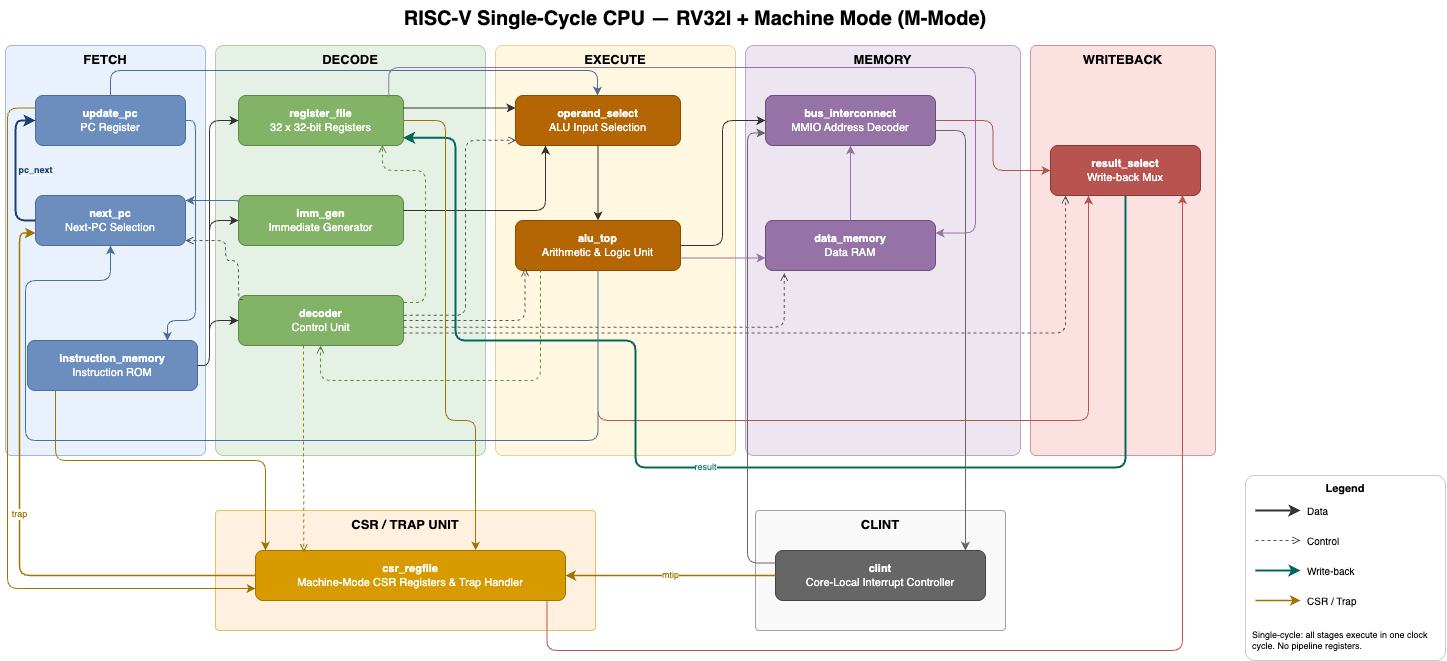

The diagram above was exported from draw.io. Its source (the exported page's mxGraphModel, read from the mxfile embedded in the PNG):
<mxGraphModel dx="1733" dy="1418" grid="0" gridSize="10" guides="1" tooltips="1" connect="1" arrows="1" fold="1" page="1" pageScale="1" pageWidth="1500" pageHeight="1000" background="#ffffff" math="0" shadow="0">
  <root>
    <mxCell id="0" />
    <mxCell id="1" parent="0" />
    <mxCell id="title" value="RISC-V Single-Cycle CPU &amp;mdash; RV32I + Machine Mode (M-Mode)" style="text;html=1;strokeColor=none;fillColor=none;align=center;verticalAlign=middle;whiteSpace=wrap;rounded=0;fontSize=20;fontStyle=1;" parent="1" vertex="1">
      <mxGeometry x="200" y="10" width="1000" height="35" as="geometry" />
    </mxCell>
    <mxCell id="bg-fetch" value="&lt;b&gt;FETCH&lt;/b&gt;" style="rounded=1;whiteSpace=wrap;html=1;fillColor=#dae8fc;strokeColor=#6c8ebf;fontSize=13;fontStyle=1;verticalAlign=top;arcSize=3;opacity=60;" parent="1" vertex="1">
      <mxGeometry x="10" y="55" width="200" height="410" as="geometry" />
    </mxCell>
    <mxCell id="bg-decode" value="&lt;b&gt;DECODE&lt;/b&gt;" style="rounded=1;whiteSpace=wrap;html=1;fillColor=#d5e8d4;strokeColor=#82b366;fontSize=13;fontStyle=1;verticalAlign=top;arcSize=3;opacity=60;" parent="1" vertex="1">
      <mxGeometry x="220" y="55" width="270" height="410" as="geometry" />
    </mxCell>
    <mxCell id="bg-execute" value="&lt;b&gt;EXECUTE&lt;/b&gt;" style="rounded=1;whiteSpace=wrap;html=1;fillColor=#fff2cc;strokeColor=#d6b656;fontSize=13;fontStyle=1;verticalAlign=top;arcSize=3;opacity=60;" parent="1" vertex="1">
      <mxGeometry x="500" y="55" width="240" height="410" as="geometry" />
    </mxCell>
    <mxCell id="bg-memory" value="&lt;b&gt;MEMORY&lt;/b&gt;" style="rounded=1;whiteSpace=wrap;html=1;fillColor=#e1d5e7;strokeColor=#9673a6;fontSize=13;fontStyle=1;verticalAlign=top;arcSize=3;opacity=60;" parent="1" vertex="1">
      <mxGeometry x="750" y="55" width="275" height="410" as="geometry" />
    </mxCell>
    <mxCell id="bg-writeback" value="&lt;b&gt;WRITEBACK&lt;/b&gt;" style="rounded=1;whiteSpace=wrap;html=1;fillColor=#f8cecc;strokeColor=#b85450;fontSize=13;fontStyle=1;verticalAlign=top;arcSize=3;opacity=60;" parent="1" vertex="1">
      <mxGeometry x="1035" y="55" width="185" height="410" as="geometry" />
    </mxCell>
    <mxCell id="bg-csr" value="&lt;b&gt;CSR / TRAP UNIT&lt;/b&gt;" style="rounded=1;whiteSpace=wrap;html=1;fillColor=#ffe6cc;strokeColor=#d79b00;fontSize=13;fontStyle=1;verticalAlign=top;arcSize=3;opacity=60;" parent="1" vertex="1">
      <mxGeometry x="220" y="520" width="380" height="120" as="geometry" />
    </mxCell>
    <mxCell id="bg-clint" value="&lt;b&gt;CLINT&lt;/b&gt;" style="rounded=1;whiteSpace=wrap;html=1;fillColor=#f5f5f5;strokeColor=#666666;fontSize=13;fontStyle=1;verticalAlign=top;arcSize=3;opacity=60;" parent="1" vertex="1">
      <mxGeometry x="760" y="520" width="250" height="120" as="geometry" />
    </mxCell>
    <mxCell id="update-pc" value="&lt;b&gt;update_pc&lt;/b&gt;&lt;br&gt;PC Register" style="rounded=1;whiteSpace=wrap;html=1;fillColor=#6c8ebf;fontColor=#ffffff;strokeColor=#4a6f9e;fontSize=11;" parent="1" vertex="1">
      <mxGeometry x="40" y="105" width="150" height="50" as="geometry" />
    </mxCell>
    <mxCell id="next-pc" value="&lt;b&gt;next_pc&lt;/b&gt;&lt;br&gt;Next-PC Selection" style="rounded=1;whiteSpace=wrap;html=1;fillColor=#6c8ebf;fontColor=#ffffff;strokeColor=#4a6f9e;fontSize=11;" parent="1" vertex="1">
      <mxGeometry x="40" y="205" width="150" height="50" as="geometry" />
    </mxCell>
    <mxCell id="instr-mem" value="&lt;b&gt;instruction_memory&lt;/b&gt;&lt;br&gt;Instruction ROM" style="rounded=1;whiteSpace=wrap;html=1;fillColor=#6c8ebf;fontColor=#ffffff;strokeColor=#4a6f9e;fontSize=11;" parent="1" vertex="1">
      <mxGeometry x="32" y="350" width="170" height="50" as="geometry" />
    </mxCell>
    <mxCell id="reg-file" value="&lt;b&gt;register_file&lt;/b&gt;&lt;br&gt;32 x 32-bit Registers" style="rounded=1;whiteSpace=wrap;html=1;fillColor=#82b366;fontColor=#ffffff;strokeColor=#5a8a43;fontSize=11;" parent="1" vertex="1">
      <mxGeometry x="243" y="105" width="165" height="50" as="geometry" />
    </mxCell>
    <mxCell id="imm-gen" value="&lt;b&gt;imm_gen&lt;/b&gt;&lt;br&gt;Immediate Generator" style="rounded=1;whiteSpace=wrap;html=1;fillColor=#82b366;fontColor=#ffffff;strokeColor=#5a8a43;fontSize=11;" parent="1" vertex="1">
      <mxGeometry x="243" y="205" width="165" height="50" as="geometry" />
    </mxCell>
    <mxCell id="decoder" value="&lt;b&gt;decoder&lt;/b&gt;&lt;br&gt;Control Unit" style="rounded=1;whiteSpace=wrap;html=1;fillColor=#82b366;fontColor=#ffffff;strokeColor=#5a8a43;fontSize=11;" parent="1" vertex="1">
      <mxGeometry x="243" y="305" width="165" height="50" as="geometry" />
    </mxCell>
    <mxCell id="operand-sel" value="&lt;b&gt;operand_select&lt;/b&gt;&lt;br&gt;ALU Input Selection" style="rounded=1;whiteSpace=wrap;html=1;fillColor=#b46504;fontColor=#ffffff;strokeColor=#8a4d00;fontSize=11;" parent="1" vertex="1">
      <mxGeometry x="520" y="105" width="165" height="50" as="geometry" />
    </mxCell>
    <mxCell id="alu" value="&lt;b&gt;alu_top&lt;/b&gt;&lt;br&gt;Arithmetic &amp;amp; Logic Unit" style="rounded=1;whiteSpace=wrap;html=1;fillColor=#b46504;fontColor=#ffffff;strokeColor=#8a4d00;fontSize=11;" parent="1" vertex="1">
      <mxGeometry x="520" y="230" width="165" height="50" as="geometry" />
    </mxCell>
    <mxCell id="bus-ic" value="&lt;b&gt;bus_interconnect&lt;/b&gt;&lt;br&gt;MMIO Address Decoder" style="rounded=1;whiteSpace=wrap;html=1;fillColor=#9673a6;fontColor=#ffffff;strokeColor=#6a4f7a;fontSize=11;" parent="1" vertex="1">
      <mxGeometry x="770" y="105" width="170" height="50" as="geometry" />
    </mxCell>
    <mxCell id="data-mem" value="&lt;b&gt;data_memory&lt;/b&gt;&lt;br&gt;Data RAM" style="rounded=1;whiteSpace=wrap;html=1;fillColor=#9673a6;fontColor=#ffffff;strokeColor=#6a4f7a;fontSize=11;" parent="1" vertex="1">
      <mxGeometry x="770" y="230" width="170" height="50" as="geometry" />
    </mxCell>
    <mxCell id="result-sel" value="&lt;b&gt;result_select&lt;/b&gt;&lt;br&gt;Write-back Mux" style="rounded=1;whiteSpace=wrap;html=1;fillColor=#b85450;fontColor=#ffffff;strokeColor=#8c3835;fontSize=11;" parent="1" vertex="1">
      <mxGeometry x="1055" y="155" width="150" height="50" as="geometry" />
    </mxCell>
    <mxCell id="csr" value="&lt;b&gt;csr_regfile&lt;/b&gt;&lt;br&gt;Machine-Mode CSR Registers &amp;amp; Trap Handler" style="rounded=1;whiteSpace=wrap;html=1;fillColor=#d79b00;fontColor=#ffffff;strokeColor=#a07400;fontSize=11;" parent="1" vertex="1">
      <mxGeometry x="260" y="560" width="310" height="50" as="geometry" />
    </mxCell>
    <mxCell id="clint" value="&lt;b&gt;clint&lt;/b&gt;&lt;br&gt;Core-Local Interrupt Controller" style="rounded=1;whiteSpace=wrap;html=1;fillColor=#666666;fontColor=#ffffff;strokeColor=#444444;fontSize=11;" parent="1" vertex="1">
      <mxGeometry x="780" y="560" width="210" height="50" as="geometry" />
    </mxCell>
    <mxCell id="e-pc-fetch" value="" style="edgeStyle=orthogonalEdgeStyle;html=1;strokeColor=#4a6f9e;exitX=1;exitY=0.5;exitDx=0;exitDy=0;entryX=0.823;entryY=0.01;entryDx=0;entryDy=0;entryPerimeter=0;" parent="1" source="update-pc" target="instr-mem" edge="1">
      <mxGeometry relative="1" as="geometry">
        <Array as="points">
          <mxPoint x="200" y="130" />
          <mxPoint x="200" y="330" />
          <mxPoint x="172" y="330" />
        </Array>
      </mxGeometry>
    </mxCell>
    <mxCell id="e-pc-next" value="&lt;span style=&quot;background-color: light-dark(rgb(233, 241, 253), rgb(237, 237, 237));&quot;&gt;pc_next&lt;/span&gt;" style="edgeStyle=orthogonalEdgeStyle;html=1;strokeColor=#1a3e6e;fontColor=#1a3e6e;fontSize=9;fontStyle=1;strokeWidth=2;exitX=0;exitY=0.5;exitDx=0;exitDy=0;entryX=0;entryY=0.5;entryDx=0;entryDy=0;" parent="1" source="next-pc" target="update-pc" edge="1">
      <mxGeometry x="0.0001" y="-20" relative="1" as="geometry">
        <Array as="points">
          <mxPoint x="20" y="230" />
          <mxPoint x="20" y="130" />
        </Array>
        <mxPoint as="offset" />
      </mxGeometry>
    </mxCell>
    <mxCell id="e-instr-reg" value="" style="edgeStyle=orthogonalEdgeStyle;html=1;strokeColor=#333333;" parent="1" source="instr-mem" target="reg-file" edge="1">
      <mxGeometry relative="1" as="geometry">
        <Array as="points">
          <mxPoint x="214" y="375" />
          <mxPoint x="214" y="130" />
        </Array>
      </mxGeometry>
    </mxCell>
    <mxCell id="e-instr-imm" value="" style="edgeStyle=orthogonalEdgeStyle;html=1;strokeColor=#333333;" parent="1" source="instr-mem" target="imm-gen" edge="1">
      <mxGeometry relative="1" as="geometry">
        <Array as="points">
          <mxPoint x="214" y="375" />
          <mxPoint x="214" y="230" />
        </Array>
      </mxGeometry>
    </mxCell>
    <mxCell id="e-instr-dec" value="" style="edgeStyle=orthogonalEdgeStyle;html=1;strokeColor=#333333;" parent="1" source="instr-mem" target="decoder" edge="1">
      <mxGeometry relative="1" as="geometry">
        <Array as="points">
          <mxPoint x="214" y="375" />
          <mxPoint x="214" y="330" />
        </Array>
      </mxGeometry>
    </mxCell>
    <mxCell id="e-reg-op" value="" style="edgeStyle=orthogonalEdgeStyle;html=1;strokeColor=#333333;entryX=0;entryY=0.25;entryDx=0;entryDy=0;exitX=1;exitY=0.25;exitDx=0;exitDy=0;" parent="1" source="reg-file" target="operand-sel" edge="1">
      <mxGeometry relative="1" as="geometry" />
    </mxCell>
    <mxCell id="e-imm-op" value="" style="edgeStyle=orthogonalEdgeStyle;html=1;strokeColor=#333333;" parent="1" source="imm-gen" target="operand-sel" edge="1">
      <mxGeometry relative="1" as="geometry">
        <Array as="points">
          <mxPoint x="550" y="220" />
        </Array>
      </mxGeometry>
    </mxCell>
    <mxCell id="e-pc-op" value="" style="edgeStyle=orthogonalEdgeStyle;html=1;strokeColor=#4a6f9e;" parent="1" source="update-pc" target="operand-sel" edge="1">
      <mxGeometry relative="1" as="geometry">
        <Array as="points">
          <mxPoint x="115" y="80" />
          <mxPoint x="602" y="80" />
        </Array>
      </mxGeometry>
    </mxCell>
    <mxCell id="e-imm-nextpc" value="" style="edgeStyle=orthogonalEdgeStyle;html=1;strokeColor=#4a6f9e;exitX=0.002;exitY=0.128;exitDx=0;exitDy=0;exitPerimeter=0;" parent="1" source="imm-gen" edge="1">
      <mxGeometry relative="1" as="geometry">
        <Array as="points">
          <mxPoint x="243" y="210" />
        </Array>
        <mxPoint x="240" y="210" as="sourcePoint" />
        <mxPoint x="190" y="210" as="targetPoint" />
      </mxGeometry>
    </mxCell>
    <mxCell id="e-op-alu" value="" style="edgeStyle=orthogonalEdgeStyle;html=1;strokeColor=#333333;" parent="1" source="operand-sel" target="alu" edge="1">
      <mxGeometry relative="1" as="geometry" />
    </mxCell>
    <mxCell id="e-alu-bus" value="" style="edgeStyle=orthogonalEdgeStyle;html=1;strokeColor=#333333;" parent="1" source="alu" target="bus-ic" edge="1">
      <mxGeometry relative="1" as="geometry">
        <Array as="points">
          <mxPoint x="727" y="255" />
          <mxPoint x="727" y="130" />
        </Array>
      </mxGeometry>
    </mxCell>
    <mxCell id="e-alu-dmem" value="" style="edgeStyle=orthogonalEdgeStyle;html=1;strokeColor=#9673a6;exitX=1;exitY=0.75;exitDx=0;exitDy=0;entryX=0;entryY=0.75;entryDx=0;entryDy=0;" parent="1" source="alu" target="data-mem" edge="1">
      <mxGeometry relative="1" as="geometry">
        <Array as="points">
          <mxPoint x="730" y="268" />
          <mxPoint x="730" y="268" />
        </Array>
      </mxGeometry>
    </mxCell>
    <mxCell id="e-reg-dmem" value="" style="edgeStyle=orthogonalEdgeStyle;html=1;strokeColor=#9673a6;exitX=0.91;exitY=0.032;exitDx=0;exitDy=0;exitPerimeter=0;entryX=1;entryY=0.25;entryDx=0;entryDy=0;" parent="1" source="reg-file" target="data-mem" edge="1">
      <mxGeometry relative="1" as="geometry">
        <Array as="points">
          <mxPoint x="393" y="77" />
          <mxPoint x="980" y="77" />
          <mxPoint x="980" y="242" />
        </Array>
      </mxGeometry>
    </mxCell>
    <mxCell id="e-dmem-bus" value="" style="edgeStyle=orthogonalEdgeStyle;html=1;strokeColor=#9673a6;exitX=0.5;exitY=0;exitDx=0;exitDy=0;entryX=0.5;entryY=1;entryDx=0;entryDy=0;" parent="1" source="data-mem" target="bus-ic" edge="1">
      <mxGeometry relative="1" as="geometry" />
    </mxCell>
    <mxCell id="e-bus-wb" value="" style="edgeStyle=orthogonalEdgeStyle;html=1;strokeColor=#b85450;" parent="1" source="bus-ic" target="result-sel" edge="1">
      <mxGeometry relative="1" as="geometry" />
    </mxCell>
    <mxCell id="e-alu-wb" value="" style="edgeStyle=orthogonalEdgeStyle;html=1;strokeColor=#b85450;entryX=0.25;entryY=1;entryDx=0;entryDy=0;" parent="1" source="alu" target="result-sel" edge="1">
      <mxGeometry relative="1" as="geometry">
        <Array as="points">
          <mxPoint x="603" y="430" />
          <mxPoint x="1093" y="430" />
          <mxPoint x="1093" y="205" />
        </Array>
      </mxGeometry>
    </mxCell>
    <mxCell id="e-wb-reg" value="result" style="edgeStyle=orthogonalEdgeStyle;html=1;strokeColor=#00695C;fontColor=#00695C;fontSize=9;strokeWidth=2;exitX=0.5;exitY=1;exitDx=0;exitDy=0;entryX=0.998;entryY=0.843;entryDx=0;entryDy=0;entryPerimeter=0;" parent="1" source="result-sel" target="reg-file" edge="1">
      <mxGeometry x="0.0452" relative="1" as="geometry">
        <Array as="points">
          <mxPoint x="1130" y="477" />
          <mxPoint x="640" y="477" />
          <mxPoint x="640" y="350" />
          <mxPoint x="460" y="350" />
          <mxPoint x="460" y="147" />
        </Array>
        <mxPoint x="640" y="520" as="targetPoint" />
        <mxPoint as="offset" />
      </mxGeometry>
    </mxCell>
    <mxCell id="e-alu-nextpc" value="" style="edgeStyle=orthogonalEdgeStyle;html=1;strokeColor=#4a6f9e;entryX=0.5;entryY=1;entryDx=0;entryDy=0;" parent="1" source="alu" target="next-pc" edge="1">
      <mxGeometry relative="1" as="geometry">
        <Array as="points">
          <mxPoint x="602" y="450" />
          <mxPoint x="30" y="450" />
          <mxPoint x="30" y="290" />
          <mxPoint x="115" y="290" />
        </Array>
      </mxGeometry>
    </mxCell>
    <mxCell id="ec-reg" value="" style="edgeStyle=orthogonalEdgeStyle;html=1;strokeColor=#5a8a43;dashed=1;endArrow=open;endFill=0;entryX=0.873;entryY=0.986;entryDx=0;entryDy=0;entryPerimeter=0;exitX=1.003;exitY=0.142;exitDx=0;exitDy=0;exitPerimeter=0;" parent="1" source="decoder" target="reg-file" edge="1">
      <mxGeometry relative="1" as="geometry">
        <mxPoint x="408" y="320" as="sourcePoint" />
        <Array as="points">
          <mxPoint x="430" y="312" />
          <mxPoint x="430" y="180" />
          <mxPoint x="387" y="180" />
        </Array>
      </mxGeometry>
    </mxCell>
    <mxCell id="ec-op" value="" style="edgeStyle=orthogonalEdgeStyle;html=1;strokeColor=#555555;dashed=1;endArrow=open;endFill=0;entryX=0.005;entryY=0.897;entryDx=0;entryDy=0;entryPerimeter=0;exitX=1.001;exitY=0.397;exitDx=0;exitDy=0;exitPerimeter=0;" parent="1" source="decoder" target="operand-sel" edge="1">
      <mxGeometry relative="1" as="geometry">
        <Array as="points">
          <mxPoint x="470" y="325" />
          <mxPoint x="470" y="150" />
        </Array>
      </mxGeometry>
    </mxCell>
    <mxCell id="ec-alu" value="" style="edgeStyle=orthogonalEdgeStyle;html=1;strokeColor=#555555;dashed=1;endArrow=open;endFill=0;entryX=0.058;entryY=0.956;entryDx=0;entryDy=0;entryPerimeter=0;" parent="1" source="decoder" target="alu" edge="1">
      <mxGeometry relative="1" as="geometry" />
    </mxCell>
    <mxCell id="ec-dmem" value="" style="edgeStyle=orthogonalEdgeStyle;html=1;strokeColor=#555555;dashed=1;endArrow=open;endFill=0;entryX=0.11;entryY=1.046;entryDx=0;entryDy=0;entryPerimeter=0;exitX=1;exitY=0.635;exitDx=0;exitDy=0;exitPerimeter=0;" parent="1" source="decoder" target="data-mem" edge="1">
      <mxGeometry relative="1" as="geometry" />
    </mxCell>
    <mxCell id="ec-wb" value="" style="edgeStyle=orthogonalEdgeStyle;html=1;strokeColor=#555555;dashed=1;endArrow=open;endFill=0;exitX=1;exitY=0.75;exitDx=0;exitDy=0;" parent="1" source="decoder" target="result-sel" edge="1">
      <mxGeometry relative="1" as="geometry">
        <Array as="points">
          <mxPoint x="1070" y="343" />
        </Array>
      </mxGeometry>
    </mxCell>
    <mxCell id="ec-nextpc" value="" style="edgeStyle=orthogonalEdgeStyle;html=1;strokeColor=#555555;dashed=1;endArrow=open;endFill=0;entryX=1;entryY=0.9;entryDx=0;entryDy=0;entryPerimeter=0;exitX=0.026;exitY=0.08;exitDx=0;exitDy=0;exitPerimeter=0;" parent="1" source="decoder" target="next-pc" edge="1">
      <mxGeometry relative="1" as="geometry">
        <Array as="points">
          <mxPoint x="243" y="309" />
          <mxPoint x="243" y="270" />
          <mxPoint x="230" y="270" />
          <mxPoint x="230" y="250" />
        </Array>
      </mxGeometry>
    </mxCell>
    <mxCell id="e-alu-dec" value="" style="edgeStyle=orthogonalEdgeStyle;html=1;strokeColor=#5a8a43;dashed=1;endArrow=open;endFill=0;exitX=0.151;exitY=0.981;exitDx=0;exitDy=0;exitPerimeter=0;" parent="1" source="alu" target="decoder" edge="1">
      <mxGeometry relative="1" as="geometry">
        <Array as="points">
          <mxPoint x="545" y="390" />
          <mxPoint x="325" y="390" />
        </Array>
      </mxGeometry>
    </mxCell>
    <mxCell id="e-instr-csr" value="" style="edgeStyle=orthogonalEdgeStyle;html=1;strokeColor=#a07400;exitX=0.165;exitY=1;exitDx=0;exitDy=0;exitPerimeter=0;" parent="1" source="instr-mem" target="csr" edge="1">
      <mxGeometry relative="1" as="geometry">
        <Array as="points">
          <mxPoint x="60" y="470" />
          <mxPoint x="270" y="470" />
        </Array>
      </mxGeometry>
    </mxCell>
    <mxCell id="e-pc-csr" value="" style="edgeStyle=orthogonalEdgeStyle;html=1;strokeColor=#a07400;exitX=0;exitY=0.25;exitDx=0;exitDy=0;entryX=0;entryY=0.75;entryDx=0;entryDy=0;" parent="1" source="update-pc" target="csr" edge="1">
      <mxGeometry relative="1" as="geometry">
        <Array as="points">
          <mxPoint x="12" y="118" />
          <mxPoint x="12" y="598" />
          <mxPoint x="260" y="598" />
        </Array>
      </mxGeometry>
    </mxCell>
    <mxCell id="e-reg-csr" value="" style="edgeStyle=orthogonalEdgeStyle;html=1;strokeColor=#a07400;entryX=0.71;entryY=0;entryDx=0;entryDy=0;entryPerimeter=0;" parent="1" source="reg-file" target="csr" edge="1">
      <mxGeometry relative="1" as="geometry">
        <Array as="points">
          <mxPoint x="450" y="130" />
          <mxPoint x="450" y="430" />
          <mxPoint x="480" y="430" />
        </Array>
      </mxGeometry>
    </mxCell>
    <mxCell id="e-dec-csr" value="" style="edgeStyle=orthogonalEdgeStyle;html=1;strokeColor=#a07400;dashed=1;endArrow=open;endFill=0;entryX=0.156;entryY=0.034;entryDx=0;entryDy=0;entryPerimeter=0;" parent="1" source="decoder" target="csr" edge="1">
      <mxGeometry relative="1" as="geometry">
        <Array as="points">
          <mxPoint x="308" y="457" />
          <mxPoint x="308" y="457" />
        </Array>
      </mxGeometry>
    </mxCell>
    <mxCell id="e-csr-nextpc" value="trap" style="edgeStyle=orthogonalEdgeStyle;html=1;strokeColor=#a07400;fontColor=#a07400;fontSize=9;strokeWidth=1.5;entryX=0;entryY=0.75;entryDx=0;entryDy=0;" parent="1" source="csr" target="next-pc" edge="1">
      <mxGeometry relative="1" as="geometry">
        <Array as="points">
          <mxPoint x="24" y="585" />
          <mxPoint x="24" y="243" />
        </Array>
      </mxGeometry>
    </mxCell>
    <mxCell id="e-csr-wb" value="" style="edgeStyle=orthogonalEdgeStyle;html=1;strokeColor=#b85450;exitX=0.94;exitY=1.007;exitDx=0;exitDy=0;exitPerimeter=0;entryX=0.882;entryY=0.989;entryDx=0;entryDy=0;entryPerimeter=0;" parent="1" source="csr" target="result-sel" edge="1">
      <mxGeometry relative="1" as="geometry">
        <Array as="points">
          <mxPoint x="551" y="660" />
          <mxPoint x="1187" y="660" />
          <mxPoint x="1187" y="205" />
        </Array>
      </mxGeometry>
    </mxCell>
    <mxCell id="e-bus-clint" value="" style="edgeStyle=orthogonalEdgeStyle;html=1;strokeColor=#666666;entryX=0.905;entryY=0.005;entryDx=0;entryDy=0;entryPerimeter=0;" parent="1" target="clint" edge="1">
      <mxGeometry relative="1" as="geometry">
        <mxPoint x="940" y="140" as="sourcePoint" />
        <Array as="points">
          <mxPoint x="970" y="140" />
        </Array>
      </mxGeometry>
    </mxCell>
    <mxCell id="e-clint-bus" value="" style="edgeStyle=orthogonalEdgeStyle;html=1;strokeColor=#666666;exitX=0;exitY=0.25;exitDx=0;exitDy=0;entryX=0;entryY=0.75;entryDx=0;entryDy=0;" parent="1" source="clint" target="bus-ic" edge="1">
      <mxGeometry relative="1" as="geometry">
        <Array as="points">
          <mxPoint x="752" y="573" />
          <mxPoint x="752" y="143" />
        </Array>
      </mxGeometry>
    </mxCell>
    <mxCell id="e-clint-csr" value="mtip" style="edgeStyle=orthogonalEdgeStyle;html=1;strokeColor=#a07400;fontColor=#a07400;fontSize=9;strokeWidth=1.5;exitX=0;exitY=0.5;exitDx=0;exitDy=0;entryX=1;entryY=0.5;entryDx=0;entryDy=0;" parent="1" source="clint" target="csr" edge="1">
      <mxGeometry relative="1" as="geometry">
        <Array as="points">
          <mxPoint x="640" y="585" />
        </Array>
      </mxGeometry>
    </mxCell>
    <mxCell id="legend-bg" value="&lt;b&gt;Legend&lt;/b&gt;" style="rounded=1;whiteSpace=wrap;html=1;fillColor=#ffffff;strokeColor=#cccccc;fontSize=11;fontStyle=1;verticalAlign=top;arcSize=5;" parent="1" vertex="1">
      <mxGeometry x="1250" y="485" width="200" height="185" as="geometry" />
    </mxCell>
    <mxCell id="leg-data" value="Data" style="text;html=1;strokeColor=none;fillColor=none;align=left;verticalAlign=middle;whiteSpace=wrap;rounded=0;fontSize=10;" parent="1" vertex="1">
      <mxGeometry x="1310" y="510" width="120" height="20" as="geometry" />
    </mxCell>
    <mxCell id="leg-data-line" value="" style="edgeStyle=none;html=1;strokeColor=#333333;strokeWidth=2;" parent="1" edge="1">
      <mxGeometry relative="1" as="geometry">
        <mxPoint x="1260" y="520" as="sourcePoint" />
        <mxPoint x="1305" y="520" as="targetPoint" />
      </mxGeometry>
    </mxCell>
    <mxCell id="leg-ctrl" value="Control" style="text;html=1;strokeColor=none;fillColor=none;align=left;verticalAlign=middle;whiteSpace=wrap;rounded=0;fontSize=10;" parent="1" vertex="1">
      <mxGeometry x="1310" y="540" width="120" height="20" as="geometry" />
    </mxCell>
    <mxCell id="leg-ctrl-line" value="" style="edgeStyle=none;html=1;strokeColor=#555555;dashed=1;endArrow=open;endFill=0;" parent="1" edge="1">
      <mxGeometry relative="1" as="geometry">
        <mxPoint x="1260" y="550" as="sourcePoint" />
        <mxPoint x="1305" y="550" as="targetPoint" />
      </mxGeometry>
    </mxCell>
    <mxCell id="leg-wb" value="Write-back" style="text;html=1;strokeColor=none;fillColor=none;align=left;verticalAlign=middle;whiteSpace=wrap;rounded=0;fontSize=10;" parent="1" vertex="1">
      <mxGeometry x="1310" y="570" width="120" height="20" as="geometry" />
    </mxCell>
    <mxCell id="leg-wb-line" value="" style="edgeStyle=none;html=1;strokeColor=#00695C;strokeWidth=2;" parent="1" edge="1">
      <mxGeometry relative="1" as="geometry">
        <mxPoint x="1260" y="580" as="sourcePoint" />
        <mxPoint x="1305" y="580" as="targetPoint" />
      </mxGeometry>
    </mxCell>
    <mxCell id="leg-csr" value="CSR / Trap" style="text;html=1;strokeColor=none;fillColor=none;align=left;verticalAlign=middle;whiteSpace=wrap;rounded=0;fontSize=10;" parent="1" vertex="1">
      <mxGeometry x="1310" y="600" width="120" height="20" as="geometry" />
    </mxCell>
    <mxCell id="leg-csr-line" value="" style="edgeStyle=none;html=1;strokeColor=#a07400;strokeWidth=1.5;" parent="1" edge="1">
      <mxGeometry relative="1" as="geometry">
        <mxPoint x="1260" y="610" as="sourcePoint" />
        <mxPoint x="1305" y="610" as="targetPoint" />
      </mxGeometry>
    </mxCell>
    <mxCell id="leg-note" value="Single-cycle: all stages execute in one clock cycle. No pipeline registers." style="text;html=1;strokeColor=none;fillColor=none;align=left;verticalAlign=middle;whiteSpace=wrap;rounded=0;fontSize=9;" parent="1" vertex="1">
      <mxGeometry x="1255" y="630" width="185" height="40" as="geometry" />
    </mxCell>
  </root>
</mxGraphModel>